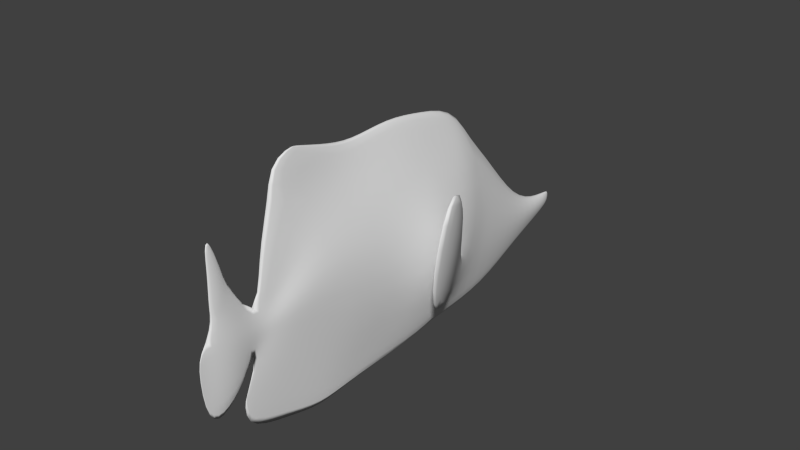 # Source: yellowanglefish1newanimb.blend  (saved by Blender 2.73.0; exported with 4.5.12 LTS)
import bpy
from mathutils import Matrix  # noqa: F401  (used for matrix-valued properties, if any)

bpy.ops.wm.read_factory_settings(use_empty=True)
scene = bpy.context.scene
scene.name = 'Scene'

# ---- collections
col_collection_1 = bpy.data.collections.new('Collection 1'); scene.collection.children.link(col_collection_1)

# ---- world
world_world = bpy.data.worlds.new('World'); scene.world = world_world
world_world.color = (0.05088, 0.05088, 0.05088)
world_world.use_sun_shadow = False
world_world.sun_shadow_jitter_overblur = 0.0
world_world.cycles.sampling_method = 'MANUAL'
world_world.cycles.sample_map_resolution = 256

# ---- meshes
me_plane = bpy.data.meshes.new('Plane')
me_plane.from_pydata([(-0.7344, -0.04666, 0.02745), (0.302, -0.8717, 0.02161), (-0.4437, 1.029, 0.08779), (1.887, 1.063, 0.07348), (-1.022, 0.072, 0.01572), (-0.9274, 0.5136, 0.0255), (-0.5702, 0.5611, 0.2071), (0.606, 0.4302, 0.3846), (1.905, 0.2961, 0.3785), (2.339, -0.1063, 0.2459), (2.985, -0.4869, 0.1397), (3.516, -0.6156, 0.08309), (-0.9686, 0.3214, 0.05929), (-1.166, 0.3555, 0.02031), (-1.472, 0.4851, 0.06301), (-0.2334, -0.6993, 0.02161), (-0.102, 1.337, 0.07962), (0.08566, 0.4957, 0.3149), (1.179, 0.3518, 0.3665), (2.258, -1.014, 0.08487), (1.546, -0.8406, 0.1235), (1.162, -0.9602, 0.1121), (3.513, -0.7337, 0.03176), (2.971, -0.8171, 0.04096), (1.365, 1.411, 0.0719), (0.8343, 1.49, 0.0719), (-0.5375, 1.713, 0.0462), (-1.435, 0.746, 0.02746), (-1.533, 0.8183, 0.03278), (-1.493, 1.158, 0.02868), (-1.511, 0.2113, 0.06352), (-1.776, 0.2645, 0.002657), (1.596, -0.5501, 0.2504), (1.171, -0.3168, 0.2369), (1.517, -0.3528, 0.2432), (1.348, -0.7728, 0.1169), (1.067, -0.4815, 0.5195), (1.289, 0.6461, 0.6464), (1.242, 0.8852, 0.6391), (0.8799, -0.5067, 0.5129), (0.748, -0.1407, 0.707), (0.9791, 0.9381, 0.8878), (0.6202, 1.867, 0.9299), (0.1245, -0.4504, 0.7501), (-0.7344, -0.04666, -0.02745), (0.302, -0.8717, -0.02161), (-0.4437, 1.029, -0.08779), (1.887, 1.063, -0.07348), (1.385, -1.232, 0.0), (2.087, 1.435, 0.0), (2.215, -1.227, 0.0), (2.435, 0.9992, 0.0), (2.965, -0.9541, 0.0), (3.0, -0.2244, 0.0), (3.511, -0.8068, 0.0), (3.52, -0.4982, 0.0), (3.851, -0.7453, 0.0), (3.861, -0.5322, 0.0), (-1.022, 0.072, -0.01572), (-0.9274, 0.5136, -0.0255), (-1.181, 0.106, 0.0), (-1.154, 0.5476, 0.0), (-1.584, -0.5053, 0.0), (-1.386, 1.09, 0.0), (-1.881, -0.7032, 0.0), (-1.543, 1.876, 0.0), (-0.5702, 0.5611, -0.2071), (0.606, 0.4302, -0.3846), (1.905, 0.2961, -0.3785), (2.339, -0.1063, -0.2459), (2.985, -0.4869, -0.1397), (3.516, -0.6156, -0.08309), (3.857, -0.625, 0.0), (-0.9686, 0.3214, -0.05929), (-1.166, 0.3555, -0.02031), (-1.472, 0.4851, -0.06301), (-1.793, 0.67, 0.0), (-1.95, 0.2871, 0.0), (-1.45, -0.223, 0.0), (-1.799, -1.005, 0.0), (-0.2334, -0.6993, -0.02161), (-0.102, 1.337, -0.07962), (0.08566, 0.4957, -0.3149), (-1.045, -1.282, 0.0), (-0.635, -1.232, 0.0), (-1.239, 1.246, 0.0), (-0.9011, 2.122, 0.0), (0.1745, 1.84, 0.0), (1.179, 0.3518, -0.3665), (1.41, 1.572, 0.0), (1.155, -1.219, 0.0), (2.258, -1.014, -0.08487), (1.546, -0.8406, -0.1235), (1.162, -0.9602, -0.1121), (3.513, -0.7337, -0.03176), (2.971, -0.8171, -0.04096), (-0.2302, -1.11, 0.0), (1.365, 1.411, -0.0719), (0.8343, 1.49, -0.0719), (0.8953, 1.756, 0.0), (0.5626, 1.817, 0.0), (-0.5375, 1.713, -0.0462), (-0.3633, 1.945, 0.0), (-1.692, 0.9023, 0.0), (-1.435, 0.746, -0.02746), (-1.62, 1.239, 0.0), (-1.533, 0.8183, -0.03278), (-1.493, 1.158, -0.02868), (-1.511, 0.2113, -0.06352), (-1.776, 0.2645, -0.002657), (1.596, -0.5501, -0.2504), (1.171, -0.3168, -0.2369), (1.517, -0.3528, -0.2432), (1.348, -0.7728, -0.1169), (1.067, -0.4815, -0.5195), (1.289, 0.6461, -0.6464), (1.242, 0.8852, -0.6391), (0.8799, -0.5067, -0.5129), (0.748, -0.1407, -0.707), (0.9791, 0.9381, -0.8878), (0.6202, 1.867, -0.9299), (0.1245, -0.4504, -0.7501)], [], [(25, 7, 18, 24), (1, 7, 17, 15), (20, 48, 50, 19), (19, 50, 52, 23), (23, 52, 54, 22), (11, 22, 54, 56, 72), (6, 2, 5, 12), (12, 5, 61, 13), (61, 63, 27), (63, 65, 29), (62, 30, 31, 64), (62, 60, 30), (4, 12, 13, 60), (0, 6, 12, 4), (55, 11, 72, 57), (53, 10, 11, 55), (51, 9, 10, 53), (49, 3, 8, 9, 51), (25, 24, 89, 99), (64, 31, 77), (0, 15, 17, 6), (6, 17, 16, 2), (79, 4, 60, 78), (0, 4, 79, 83), (15, 0, 83, 84), (2, 85, 61, 5), (86, 85, 2, 16, 26), (24, 18, 8, 3), (89, 24, 3, 49), (21, 90, 48, 20, 35), (10, 23, 22, 11), (18, 33, 34, 32, 8), (8, 32, 20, 19, 9), (9, 19, 23, 10), (1, 21, 33, 18, 7), (84, 96, 1, 15), (90, 21, 1, 96), (7, 25, 16, 17), (99, 100, 16, 25), (100, 87, 26, 16), (87, 102, 86, 26), (13, 61, 27, 14), (14, 27, 28, 103, 76), (27, 63, 29, 28), (28, 29, 105, 103), (65, 105, 29), (30, 14, 76, 31), (60, 13, 14, 30), (31, 76, 77), (33, 21, 35, 34), (34, 35, 39, 38), (38, 39, 43, 42), (32, 34, 38, 37), (20, 32, 37, 36), (35, 20, 36, 39), (42, 43, 40, 41), (37, 38, 42, 41), (36, 37, 41, 40), (39, 36, 40, 43), (98, 97, 88, 67), (45, 80, 82, 67), (92, 91, 50, 48), (91, 95, 52, 50), (95, 94, 54, 52), (71, 72, 56, 54, 94), (66, 73, 59, 46), (73, 74, 61, 59), (61, 104, 63), (63, 107, 65), (62, 64, 109, 108), (62, 108, 60), (58, 60, 74, 73), (44, 58, 73, 66), (55, 57, 72, 71), (53, 55, 71, 70), (51, 53, 70, 69), (49, 51, 69, 68, 47), (98, 99, 89, 97), (64, 77, 109), (44, 66, 82, 80), (66, 46, 81, 82), (79, 78, 60, 58), (44, 83, 79, 58), (80, 84, 83, 44), (46, 59, 61, 85), (86, 101, 81, 46, 85), (97, 47, 68, 88), (89, 49, 47, 97), (93, 113, 92, 48, 90), (70, 71, 94, 95), (88, 68, 110, 112, 111), (68, 69, 91, 92, 110), (69, 70, 95, 91), (45, 67, 88, 111, 93), (84, 80, 45, 96), (90, 96, 45, 93), (67, 82, 81, 98), (99, 98, 81, 100), (100, 81, 101, 87), (87, 101, 86, 102), (74, 75, 104, 61), (75, 76, 103, 106, 104), (104, 106, 107, 63), (106, 103, 105, 107), (65, 107, 105), (108, 109, 76, 75), (60, 108, 75, 74), (109, 77, 76), (111, 112, 113, 93), (112, 116, 117, 113), (116, 120, 121, 117), (110, 115, 116, 112), (92, 114, 115, 110), (113, 117, 114, 92), (120, 119, 118, 121), (115, 119, 120, 116), (114, 118, 119, 115), (117, 121, 118, 114)])
me_plane.polygons.foreach_set('use_smooth', [True] * 118)
_uv = me_plane.uv_layers.new(name='UVMap')
_uv.uv.foreach_set('vector', [0.4978, 0.3726, 0.6264, 0.3391, 0.6373, 0.4151, 0.5086, 0.4429, 0.7863, 0.2965, 0.6264, 0.3391, 0.6175, 0.2703, 0.7641, 0.2258, 0.7848, 0.4617, 0.8328, 0.4396, 0.8339, 0.5499, 0.8077, 0.5558, 0.8077, 0.5558, 0.8339, 0.5499, 0.802, 0.6501, 0.7851, 0.6511, 0.7851, 0.6511, 0.802, 0.6501, 0.7851, 0.723, 0.7761, 0.7234, 0.7615, 0.724, 0.7761, 0.7234, 0.7851, 0.723, 0.7783, 0.7684, 0.7635, 0.7694, 0.6084, 0.1835, 0.5516, 0.2017, 0.614, 0.1364, 0.6374, 0.1304, 0.6374, 0.1304, 0.614, 0.1364, 0.6094, 0.1064, 0.6329, 0.1043, 0.6094, 0.1064, 0.5424, 0.07677, 0.5845, 0.0695, 0.5424, 0.07677, 0.4458, 0.05781, 0.5338, 0.06272, 0.7376, 0.04687, 0.6497, 0.05803, 0.6428, 0.02316, 0.7612, 0.006901, 0.7376, 0.04687, 0.6635, 0.1018, 0.6497, 0.05803, 0.6679, 0.1228, 0.6374, 0.1304, 0.6329, 0.1043, 0.6635, 0.1018, 0.683, 0.1607, 0.6084, 0.1835, 0.6374, 0.1304, 0.6679, 0.1228, 0.7473, 0.725, 0.7615, 0.724, 0.7635, 0.7694, 0.7522, 0.7701, 0.7127, 0.6566, 0.7444, 0.6536, 0.7615, 0.724, 0.7473, 0.725, 0.5616, 0.5842, 0.6962, 0.5684, 0.7444, 0.6536, 0.7127, 0.6566, 0.5074, 0.5391, 0.5524, 0.5115, 0.6456, 0.5114, 0.6962, 0.5684, 0.5616, 0.5842, 0.4978, 0.3726, 0.5086, 0.4429, 0.4893, 0.4494, 0.4656, 0.3815, 0.7612, 0.006901, 0.6428, 0.02316, 0.6397, 0.0, 0.683, 0.1607, 0.7641, 0.2258, 0.6175, 0.2703, 0.6084, 0.1835, 0.6084, 0.1835, 0.6175, 0.2703, 0.5147, 0.2478, 0.5516, 0.2017, 0.7983, 0.01709, 0.6679, 0.1228, 0.6635, 0.1018, 0.7032, 0.0653, 0.683, 0.1607, 0.6679, 0.1228, 0.7983, 0.01709, 0.8339, 0.1166, 0.7641, 0.2258, 0.683, 0.1607, 0.8339, 0.1166, 0.8286, 0.1713, 0.5516, 0.2017, 0.5236, 0.09668, 0.6094, 0.1064, 0.614, 0.1364, 0.417, 0.1436, 0.5236, 0.09668, 0.5516, 0.2017, 0.5147, 0.2478, 0.4677, 0.1909, 0.5086, 0.4429, 0.6373, 0.4151, 0.6456, 0.5114, 0.5524, 0.5115, 0.4893, 0.4494, 0.5086, 0.4429, 0.5524, 0.5115, 0.5074, 0.5391, 0.7987, 0.4104, 0.8307, 0.4091, 0.8328, 0.4396, 0.7848, 0.4617, 0.7761, 0.4355, 0.7444, 0.6536, 0.7851, 0.6511, 0.7761, 0.7234, 0.7615, 0.724, 0.6373, 0.4151, 0.7195, 0.4127, 0.7247, 0.4587, 0.749, 0.4686, 0.6456, 0.5114, 0.6456, 0.5114, 0.749, 0.4686, 0.7848, 0.4617, 0.8077, 0.5558, 0.6962, 0.5684, 0.6962, 0.5684, 0.8077, 0.5558, 0.7851, 0.6511, 0.7444, 0.6536, 0.7863, 0.2965, 0.7987, 0.4104, 0.7195, 0.4127, 0.6373, 0.4151, 0.6264, 0.3391, 0.8286, 0.1713, 0.8145, 0.2253, 0.7863, 0.2965, 0.7641, 0.2258, 0.8307, 0.4091, 0.7987, 0.4104, 0.7863, 0.2965, 0.8145, 0.2253, 0.6264, 0.3391, 0.4978, 0.3726, 0.5147, 0.2478, 0.6175, 0.2703, 0.4656, 0.3815, 0.4574, 0.3374, 0.5147, 0.2478, 0.4978, 0.3726, 0.4574, 0.3374, 0.4539, 0.2859, 0.4677, 0.1909, 0.5147, 0.2478, 0.4539, 0.2859, 0.4398, 0.2147, 0.417, 0.1436, 0.4677, 0.1909, 0.6329, 0.1043, 0.6094, 0.1064, 0.5845, 0.0695, 0.6162, 0.06382, 0.6162, 0.06382, 0.5845, 0.0695, 0.5754, 0.05656, 0.5648, 0.03574, 0.5931, 0.02181, 0.5845, 0.0695, 0.5424, 0.07677, 0.5338, 0.06272, 0.5754, 0.05656, 0.5754, 0.05656, 0.5338, 0.06272, 0.5237, 0.04613, 0.5648, 0.03574, 0.4458, 0.05781, 0.5237, 0.04613, 0.5338, 0.06272, 0.6497, 0.05803, 0.6162, 0.06382, 0.5931, 0.02181, 0.6428, 0.02316, 0.6635, 0.1018, 0.6329, 0.1043, 0.6162, 0.06382, 0.6497, 0.05803, 0.6428, 0.02316, 0.5931, 0.02181, 0.6397, 0.0, 0.7195, 0.4127, 0.7987, 0.4104, 0.7761, 0.4355, 0.7247, 0.4587, 0.8339, 0.05934, 0.8431, 0.0, 0.9072, 0.02195, 0.8996, 0.2129, 0.8996, 0.2129, 0.9072, 0.02195, 1.0, 0.0086, 1.0, 0.3236, 0.8833, 0.6441, 0.8913, 0.6708, 0.8877, 0.8471, 0.8786, 0.8164, 0.7848, 0.4617, 0.749, 0.4686, 0.6007, 0.4297, 0.7388, 0.398, 0.7761, 0.4355, 0.7848, 0.4617, 0.7388, 0.398, 0.7415, 0.373, 0.4489, 0.3431, 0.7324, 0.2723, 0.6958, 0.3559, 0.5636, 0.3887, 0.8786, 0.8164, 0.8877, 0.8471, 0.8913, 1.0, 0.8626, 0.8719, 0.7388, 0.398, 0.6007, 0.4297, 0.5636, 0.3887, 0.6958, 0.3559, 0.7415, 0.373, 0.7388, 0.398, 0.6958, 0.3559, 0.7324, 0.2723, 0.08118, 0.3971, 0.09195, 0.3269, 0.2218, 0.3529, 0.211, 0.4289, 0.3695, 0.4734, 0.3473, 0.5442, 0.2018, 0.4981, 0.211, 0.4289, 0.3684, 0.3078, 0.3911, 0.2138, 0.417, 0.2203, 0.4159, 0.3304, 0.3911, 0.2138, 0.3684, 0.1188, 0.3851, 0.12, 0.417, 0.2203, 0.3684, 0.1188, 0.3593, 0.04654, 0.3682, 0.04709, 0.3851, 0.12, 0.3449, 0.04567, 0.3466, 0.0007573, 0.3614, 0.00174, 0.3682, 0.04709, 0.3593, 0.04654, 0.1923, 0.5854, 0.2207, 0.6393, 0.1972, 0.6335, 0.135, 0.5679, 0.2207, 0.6393, 0.216, 0.6656, 0.1925, 0.6637, 0.1972, 0.6335, 0.1925, 0.6637, 0.1676, 0.7004, 0.1255, 0.6933, 0.1255, 0.6933, 0.117, 0.7072, 0.02885, 0.7123, 0.3206, 0.7232, 0.3443, 0.7631, 0.2259, 0.7469, 0.233, 0.7117, 0.3206, 0.7232, 0.233, 0.7117, 0.2466, 0.6682, 0.2511, 0.6472, 0.2466, 0.6682, 0.216, 0.6656, 0.2207, 0.6393, 0.2662, 0.6092, 0.2511, 0.6472, 0.2207, 0.6393, 0.1923, 0.5854, 0.3304, 0.04513, 0.3353, 0.0, 0.3466, 0.0007573, 0.3449, 0.04567, 0.2958, 0.1136, 0.3304, 0.04513, 0.3449, 0.04567, 0.3281, 0.1158, 0.1446, 0.1859, 0.2958, 0.1136, 0.3281, 0.1158, 0.2802, 0.2004, 0.09048, 0.2311, 0.1446, 0.1859, 0.2802, 0.2004, 0.2302, 0.2566, 0.1358, 0.2582, 0.08118, 0.3971, 0.04859, 0.3887, 0.07231, 0.3207, 0.09195, 0.3269, 0.3443, 0.7631, 0.2228, 0.77, 0.2259, 0.7469, 0.2662, 0.6092, 0.1923, 0.5854, 0.2018, 0.4981, 0.3473, 0.5442, 0.1923, 0.5854, 0.135, 0.5679, 0.09802, 0.5218, 0.2018, 0.4981, 0.3814, 0.7529, 0.2863, 0.7047, 0.2466, 0.6682, 0.2511, 0.6472, 0.2662, 0.6092, 0.417, 0.6534, 0.3814, 0.7529, 0.2511, 0.6472, 0.3473, 0.5442, 0.4117, 0.5988, 0.417, 0.6534, 0.2662, 0.6092, 0.135, 0.5679, 0.1972, 0.6335, 0.1925, 0.6637, 0.1067, 0.6734, 0.0, 0.6265, 0.05097, 0.5789, 0.09802, 0.5218, 0.135, 0.5679, 0.1067, 0.6734, 0.09195, 0.3269, 0.1358, 0.2582, 0.2302, 0.2566, 0.2218, 0.3529, 0.07231, 0.3207, 0.09048, 0.2311, 0.1358, 0.2582, 0.09195, 0.3269, 0.3823, 0.3591, 0.3597, 0.334, 0.3684, 0.3078, 0.4159, 0.3304, 0.4138, 0.361, 0.3281, 0.1158, 0.3449, 0.04567, 0.3593, 0.04654, 0.3684, 0.1188, 0.2218, 0.3529, 0.2302, 0.2566, 0.3331, 0.3001, 0.3087, 0.3101, 0.3036, 0.3561, 0.2302, 0.2566, 0.2802, 0.2004, 0.3911, 0.2138, 0.3684, 0.3078, 0.3331, 0.3001, 0.2802, 0.2004, 0.3281, 0.1158, 0.3684, 0.1188, 0.3911, 0.2138, 0.3695, 0.4734, 0.211, 0.4289, 0.2218, 0.3529, 0.3036, 0.3561, 0.3823, 0.3591, 0.4117, 0.5988, 0.3473, 0.5442, 0.3695, 0.4734, 0.3976, 0.5447, 0.4138, 0.361, 0.3976, 0.5447, 0.3695, 0.4734, 0.3823, 0.3591, 0.211, 0.4289, 0.2018, 0.4981, 0.09802, 0.5218, 0.08118, 0.3971, 0.04859, 0.3887, 0.08118, 0.3971, 0.09802, 0.5218, 0.04043, 0.4327, 0.04043, 0.4327, 0.09802, 0.5218, 0.05097, 0.5789, 0.0369, 0.4842, 0.0369, 0.4842, 0.05097, 0.5789, 0.0, 0.6265, 0.02287, 0.5554, 0.216, 0.6656, 0.1996, 0.7059, 0.1676, 0.7004, 0.1925, 0.6637, 0.1996, 0.7059, 0.1762, 0.7482, 0.1479, 0.7343, 0.1586, 0.7133, 0.1676, 0.7004, 0.1676, 0.7004, 0.1586, 0.7133, 0.117, 0.7072, 0.1255, 0.6933, 0.1586, 0.7133, 0.1479, 0.7343, 0.1068, 0.7239, 0.117, 0.7072, 0.02885, 0.7123, 0.117, 0.7072, 0.1068, 0.7239, 0.233, 0.7117, 0.2259, 0.7469, 0.1762, 0.7482, 0.1996, 0.7059, 0.2466, 0.6682, 0.233, 0.7117, 0.1996, 0.7059, 0.216, 0.6656, 0.2259, 0.7469, 0.2228, 0.77, 0.1762, 0.7482, 0.3036, 0.3561, 0.3087, 0.3101, 0.3597, 0.334, 0.3823, 0.3591, 0.8339, 0.5851, 0.8978, 0.433, 0.9055, 0.6236, 0.8436, 0.6441, 0.8978, 0.433, 0.9969, 0.3236, 0.9969, 0.6381, 0.9055, 0.6236, 0.8546, 1.0, 0.8499, 0.8278, 0.859, 0.7971, 0.8626, 0.9733, 0.3684, 0.3078, 0.3239, 0.3692, 0.1863, 0.3368, 0.3331, 0.3001, 0.3597, 0.334, 0.3266, 0.3942, 0.3239, 0.3692, 0.3684, 0.3078, 0.03569, 0.4219, 0.1502, 0.3765, 0.2817, 0.4103, 0.3185, 0.4937, 0.8499, 0.8278, 0.8339, 0.7723, 0.8626, 0.6441, 0.859, 0.7971, 0.3239, 0.3692, 0.2817, 0.4103, 0.1502, 0.3765, 0.1863, 0.3368, 0.3266, 0.3942, 0.3185, 0.4937, 0.2817, 0.4103, 0.3239, 0.3692])
me_plane.materials.append(None)
me_plane.use_remesh_preserve_volume = False
me_plane.use_remesh_preserve_attributes = False
me_plane.use_mirror_vertex_groups = False
me_plane.update()
arm_armature = bpy.data.armatures.new('Armature')  # bones are not reproduced

# ---- objects
ob_armature = bpy.data.objects.new('Armature', arm_armature)
ob_plane = bpy.data.objects.new('Plane', me_plane)

# ---- transforms, parenting, visibility, modifiers, constraints
ob_armature.location = (-0.02647, 1.531, -0.0383)
ob_armature.rotation_euler = (-6.39e-07, -1.679, 1.571)
ob_armature.show_in_front = True
ob_armature.lineart.crease_threshold = 0.0
ob_plane.parent = ob_armature
ob_plane.matrix_parent_inverse = Matrix(((-2.98e-08, 0.0, 1.0, 0.5916), (0.0, 1.0, 0.0, -0.01475), (-1.0, 0.0, -4.371e-08, 1.9), (0.0, 0.0, 0.0, 1.0)))
ob_plane.location = (-0.6693, 0.0, 0.0)
ob_plane.rotation_euler = (1.571, 0.0, 0.0)
ob_plane.lineart.crease_threshold = 0.0
_vg = ob_plane.vertex_groups.new(name='Bone')
for _i, _w in zip([2, 3, 6, 7, 8, 9, 10, 11, 16, 17, 18, 19, 20, 22, 23, 24, 25, 26, 32, 34, 46, 47, 48, 49, 50, 51, 52, 53, 54, 55, 56, 57, 67, 68, 69, 70, 71, 72, 81, 82, 85, 86, 87, 88, 89, 91, 92, 94, 95, 97, 98, 99, 100, 101, 102, 110, 112], [0.02491, 0.2941, 0.002106, 0.08216, 0.4634, 0.8411, 0.972, 0.9822, 0.06493, 0.03633, 0.1352, 0.9317, 0.02709, 0.9824, 0.9834, 0.1771, 0.1166, 0.05612, 0.06716, 0.04493, 0.02288, 0.2771, 0.07784, 0.2856, 0.8959, 0.6617, 0.9827, 0.9354, 0.9823, 0.9792, 0.9822, 0.9814, 0.06655, 0.3488, 0.8108, 0.9674, 0.9818, 0.9819, 0.06302, 0.02482, 0.02309, 0.0535, 0.06278, 0.1166, 0.1745, 0.9311, 0.01319, 0.9821, 0.9826, 0.1747, 0.1136, 0.1198, 0.08239, 0.05539, 0.05794, 0.05431, 0.001291]): _vg.add([_i], _w, 'REPLACE')
_vg = ob_plane.vertex_groups.new(name='Bone.001')
for _i, _w in zip([2, 3, 6, 7, 8, 16, 17, 18, 19, 20, 21, 24, 25, 26, 32, 33, 34, 35, 36, 46, 47, 48, 49, 50, 51, 66, 67, 68, 69, 81, 82, 85, 86, 87, 88, 89, 90, 91, 92, 93, 97, 98, 99, 100, 101, 102, 110, 111, 112, 113], [0.02069, 0.06315, 0.005245, 0.09827, 0.05133, 0.05533, 0.04555, 0.1802, 0.0454, 0.8768, 0.7143, 0.0952, 0.08364, 0.04898, 0.1988, 0.6384, 0.2388, 0.8331, 0.05385, 0.02638, 0.0603, 0.8712, 0.06089, 0.08996, 0.01478, 0.01808, 0.138, 0.01511, 0.02332, 0.05909, 0.06343, 0.02115, 0.04565, 0.0536, 0.1288, 0.08952, 0.8258, 0.05573, 0.8961, 0.9084, 0.08885, 0.08718, 0.08383, 0.06496, 0.0497, 0.05059, 0.2675, 0.7211, 0.2119, 0.8942]): _vg.add([_i], _w, 'REPLACE')
_vg = ob_plane.vertex_groups.new(name='Bone.002')
for _i, _w in zip([0, 1, 2, 3, 4, 5, 6, 7, 8, 12, 13, 14, 15, 16, 17, 18, 21, 24, 25, 26, 27, 28, 29, 30, 31, 33, 35, 44, 45, 46, 47, 49, 51, 58, 59, 60, 61, 62, 63, 64, 65, 66, 67, 68, 73, 74, 75, 76, 77, 78, 80, 81, 82, 84, 85, 86, 87, 88, 89, 90, 93, 96, 97, 98, 99, 100, 101, 102, 103, 104, 105, 106, 107, 108, 109, 111], [0.1402, 0.9785, 0.333, 0.09471, 0.1032, 0.2175, 0.2794, 0.351, 0.01037, 0.1788, 0.1496, 0.1351, 0.4992, 0.3513, 0.4354, 0.08793, 0.187, 0.1692, 0.2717, 0.3492, 0.1466, 0.1421, 0.1377, 0.1113, 0.104, 0.06255, 0.003459, 0.1485, 0.9808, 0.3331, 0.1034, 0.09877, 0.02089, 0.1072, 0.2202, 0.1116, 0.1691, 0.09656, 0.1391, 0.0861, 0.1363, 0.2797, 0.3262, 0.04949, 0.1889, 0.1515, 0.1317, 0.1247, 0.1032, 0.05288, 0.4995, 0.3485, 0.4247, 0.1714, 0.3438, 0.3554, 0.3424, 0.1219, 0.1801, 0.1374, 0.06386, 0.856, 0.1751, 0.2699, 0.2685, 0.3346, 0.3463, 0.3492, 0.1405, 0.1443, 0.1375, 0.1413, 0.1379, 0.1063, 0.1029, 0.04223]): _vg.add([_i], _w, 'REPLACE')
_vg = ob_plane.vertex_groups.new(name='Bone.003')
for _i, _w in zip([0, 2, 3, 4, 5, 6, 7, 8, 12, 13, 14, 15, 16, 17, 18, 24, 25, 26, 27, 28, 29, 30, 31, 44, 46, 47, 49, 51, 58, 59, 60, 61, 62, 63, 64, 65, 66, 67, 68, 73, 74, 75, 76, 77, 78, 79, 80, 81, 82, 83, 84, 85, 86, 87, 88, 89, 96, 97, 98, 99, 100, 101, 102, 103, 104, 105, 106, 107, 108, 109], [0.838, 0.4793, 0.07228, 0.8665, 0.6741, 0.5812, 0.1733, 0.001379, 0.7415, 0.7862, 0.8066, 0.5002, 0.338, 0.3265, 0.07032, 0.1294, 0.2094, 0.3792, 0.7872, 0.7941, 0.8009, 0.8456, 0.8546, 0.8276, 0.4774, 0.07626, 0.07431, 0.001944, 0.8612, 0.6689, 0.8506, 0.7521, 0.866, 0.7988, 0.8803, 0.803, 0.576, 0.1811, 0.01287, 0.7257, 0.7831, 0.8113, 0.8215, 0.8557, 0.9296, 0.9811, 0.5001, 0.3396, 0.329, 0.9742, 0.8295, 0.4716, 0.3843, 0.3581, 0.07218, 0.1361, 0.1445, 0.1308, 0.2111, 0.2045, 0.2854, 0.3837, 0.3718, 0.7965, 0.7906, 0.8011, 0.7952, 0.8006, 0.8525, 0.8561]): _vg.add([_i], _w, 'REPLACE')
_vg = ob_plane.vertex_groups.new(name='Bone.004')
for _i, _w in zip([2, 3, 5, 6, 7, 8, 9, 12, 16, 17, 18, 24, 25, 26, 27, 33, 46, 47, 49, 51, 53, 59, 61, 66, 67, 68, 69, 73, 81, 82, 85, 86, 87, 88, 89, 92, 97, 98, 99, 100, 101, 102, 110, 111, 112, 113, 114, 115, 116, 117, 118, 119, 120, 121], [0.07441, 0.3144, 0.03553, 0.05754, 0.209, 0.1428, 0.04499, 0.01339, 0.1245, 0.1018, 0.3796, 0.2945, 0.2118, 0.1057, 9.527e-05, 0.02679, 0.06986, 0.3435, 0.3392, 0.1652, 0.006833, 0.03079, 0.00968, 0.04808, 0.1477, 0.4261, 0.09787, 0.01119, 0.1158, 0.0785, 0.07072, 0.1005, 0.116, 0.245, 0.2747, 0.06928, 0.2659, 0.1946, 0.2073, 0.1481, 0.1034, 0.1079, 0.6441, 0.1891, 0.7226, 0.08934, 0.9885, 1.075, 1.108, 0.9965, 1.025, 1.093, 1.106, 1.033]): _vg.add([_i], _w, 'REPLACE')
_vg = ob_plane.vertex_groups.new(name='Bone.005')
for _i, _w in zip([2, 3, 6, 7, 8, 9, 16, 17, 18, 20, 21, 24, 25, 26, 32, 33, 34, 35, 36, 37, 38, 39, 40, 41, 42, 43, 46, 47, 49, 51, 59, 66, 67, 68, 69, 81, 82, 85, 86, 87, 88, 89, 97, 98, 99, 100, 101, 102], [0.03094, 0.1613, 0.006456, 0.08638, 0.2866, 0.07566, 0.06604, 0.04073, 0.1468, 0.07498, 0.07902, 0.1347, 0.1068, 0.06038, 0.7067, 0.2467, 0.6654, 0.1247, 0.9394, 1.084, 1.107, 0.9693, 1.013, 1.101, 1.112, 1.026, 0.04002, 0.1395, 0.1413, 0.07933, 0.003188, 0.02412, 0.1404, 0.1114, 0.01303, 0.07402, 0.06696, 0.03361, 0.0585, 0.06707, 0.3154, 0.1451, 0.1646, 0.1237, 0.1161, 0.08457, 0.06138, 0.0626]): _vg.add([_i], _w, 'REPLACE')
_m = ob_plane.modifiers.new('Subsurf', 'SUBSURF')
_m.uv_smooth = 'PRESERVE_CORNERS'
_m.quality = 2
_m.levels = 2
_m.show_only_control_edges = False
_m = ob_plane.modifiers.new('Armature', 'ARMATURE')
_m.object = ob_armature

# ---- collection membership
col_collection_1.objects.link(ob_armature)
col_collection_1.objects.link(ob_plane)

# ---- scene / render settings (as saved in the file)
scene.frame_start = 0; scene.frame_end = 32; scene.frame_set(18)
scene.render.engine = 'BLENDER_EEVEE_NEXT'
scene.render.resolution_percentage = 50
scene.render.dither_intensity = 0.0
scene.cycles.use_denoising = False
scene.cycles.samples = 10
scene.cycles.sampling_pattern = 'TABULATED_SOBOL'
scene.cycles.light_sampling_threshold = 0.0
scene.cycles.use_adaptive_sampling = False
scene.cycles.use_light_tree = False
scene.cycles.blur_glossy = 0.0
scene.cycles.pixel_filter_type = 'GAUSSIAN'
scene.cycles.sample_clamp_indirect = 0.0
scene.view_settings.view_transform = 'Standard'
bpy.context.view_layer.update()

# ---- added for rendering (the .blend has no active camera and no usable light): camera, sun
cam_auto = bpy.data.cameras.new('AutoCamera')
cam_auto.lens = 50.0
cam_auto.sensor_width = 36.0
cam_auto.clip_end = 1000.0
ob_auto_camera = bpy.data.objects.new('AutoCamera', cam_auto)
scene.collection.objects.link(ob_auto_camera)
ob_auto_camera.location = (6.61518, -8.13774, 6.06519)
ob_auto_camera.rotation_euler = (1.09748, -7.21219e-08, 0.694738)
scene.camera = ob_auto_camera
light_auto_sun = bpy.data.lights.new('AutoSun', 'SUN')
light_auto_sun.energy = 3.0
light_auto_sun.angle = 0.0523599
ob_auto_sun = bpy.data.objects.new('AutoSun', light_auto_sun)
scene.collection.objects.link(ob_auto_sun)
ob_auto_sun.rotation_euler = (0.872665, 0.174533, 0.523599)
bpy.context.view_layer.update()
